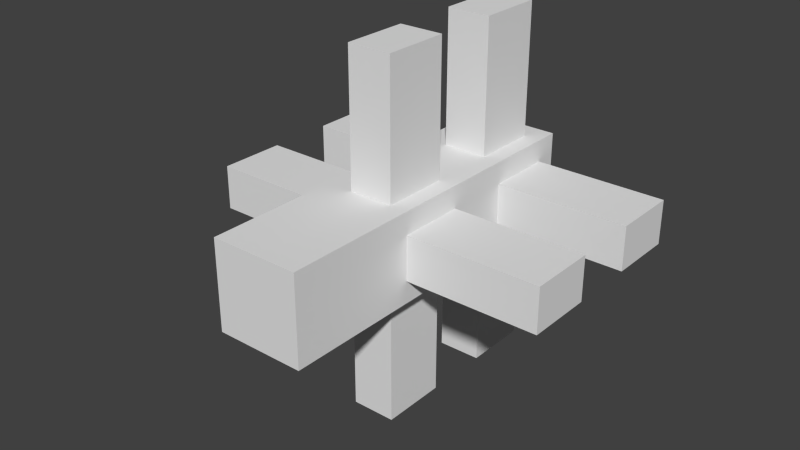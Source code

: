 # Source: fence.blend  (saved by Blender 2.74.0; exported with 4.5.12 LTS)
import bpy
from mathutils import Matrix  # noqa: F401  (used for matrix-valued properties, if any)

bpy.ops.wm.read_factory_settings(use_empty=True)
scene = bpy.context.scene
scene.name = 'Scene'

# ---- collections
col_collection_1 = bpy.data.collections.new('Collection 1'); scene.collection.children.link(col_collection_1)

# ---- materials (node trees are filled in below, after node groups)
mat_wood = bpy.data.materials.new('wood')
mat_wood.alpha_threshold = 0.0
mat_wood.use_transparent_shadow = False
mat_wood.roughness = 0.5
mat_wood.line_color = (0.0, 0.0, 0.0, 1.0)

# ---- material node trees

# ---- world
world_world = bpy.data.worlds.new('World'); scene.world = world_world
world_world.color = (0.05088, 0.05088, 0.05088)
world_world.use_sun_shadow = False
world_world.sun_shadow_jitter_overblur = 0.0
world_world.cycles.sampling_method = 'MANUAL'
world_world.cycles.sample_map_resolution = 256

# ---- meshes
me_cube_011 = bpy.data.meshes.new('Cube.011')
me_cube_011.from_pydata([(-0.5, 0.0625, 0.0625), (-0.5, -0.125, 0.0625), (-0.125, -0.125, 0.0625), (-0.125, 0.0625, 0.0625), (-0.5, 0.0625, -0.0625), (-0.5, -0.125, -0.0625), (-0.125, -0.125, -0.0625), (-0.125, 0.0625, -0.0625)], [], [(0, 1, 2, 3), (4, 7, 6, 5), (0, 4, 5, 1), (1, 5, 6, 2), (4, 0, 3, 7)])
_uv = me_cube_011.uv_layers.new(name='normal')
_uv.uv.foreach_set('vector', [0.0, 1.0, 0.0, 0.6875, 0.6562, 0.6875, 0.6562, 1.0, 0.6562, 0.6875, 0.0, 0.6875, 0.0, 0.4062, 0.6562, 0.4062, 1.0, 0.8125, 1.0, 1.0, 0.6562, 1.0, 0.6562, 0.8125, 0.6562, 0.1875, 0.6562, 0.4062, 0.0, 0.4062, 0.0, 0.1875, 0.6562, 0.0, 0.6562, 0.1875, 0.0, 0.1875, 0.0, 0.0])
me_cube_011.materials.append(mat_wood)
me_cube_011.use_remesh_preserve_volume = False
me_cube_011.use_remesh_preserve_attributes = False
me_cube_011.use_mirror_vertex_groups = False
me_cube_011.update()
me_cube_010 = bpy.data.meshes.new('Cube.010')
me_cube_010.from_pydata([(-0.5, 0.4375, 0.0625), (-0.5, 0.25, 0.0625), (-0.125, 0.25, 0.0625), (-0.125, 0.4375, 0.0625), (-0.5, 0.4375, -0.0625), (-0.5, 0.25, -0.0625), (-0.125, 0.25, -0.0625), (-0.125, 0.4375, -0.0625)], [], [(0, 1, 2, 3), (4, 7, 6, 5), (0, 4, 5, 1), (1, 5, 6, 2), (4, 0, 3, 7)])
_uv = me_cube_010.uv_layers.new(name='normal')
_uv.uv.foreach_set('vector', [0.0, 1.0, 0.0, 0.6875, 0.6562, 0.6875, 0.6562, 1.0, 0.6562, 0.6875, 0.0, 0.6875, 0.0, 0.4062, 0.6562, 0.4062, 1.0, 0.8125, 1.0, 1.0, 0.6562, 1.0, 0.6562, 0.8125, 0.6562, 0.1875, 0.6562, 0.4062, 0.0, 0.4062, 0.0, 0.1875, 0.6562, 0.0, 0.6562, 0.1875, 0.0, 0.1875, 0.0, 0.0])
me_cube_010.materials.append(mat_wood)
me_cube_010.use_remesh_preserve_volume = False
me_cube_010.use_remesh_preserve_attributes = False
me_cube_010.use_mirror_vertex_groups = False
me_cube_010.update()
me_cube_009 = bpy.data.meshes.new('Cube.009')
me_cube_009.from_pydata([(0.075, 0.0625, 0.5), (0.075, -0.125, 0.5), (0.075, -0.125, 0.125), (0.075, 0.0625, 0.125), (-0.05, 0.0625, 0.5), (-0.05, -0.125, 0.5), (-0.05, -0.125, 0.125), (-0.05, 0.0625, 0.125)], [], [(0, 1, 2, 3), (4, 7, 6, 5), (0, 4, 5, 1), (1, 5, 6, 2), (4, 0, 3, 7)])
_uv = me_cube_009.uv_layers.new(name='normal')
_uv.uv.foreach_set('vector', [0.0, 1.0, 0.0, 0.6875, 0.6562, 0.6875, 0.6562, 1.0, 0.6562, 0.6875, 0.0, 0.6875, 0.0, 0.4062, 0.6562, 0.4062, 1.0, 0.8125, 1.0, 1.0, 0.6562, 1.0, 0.6562, 0.8125, 0.6562, 0.1875, 0.6562, 0.4062, 0.0, 0.4062, 0.0, 0.1875, 0.6562, 0.0, 0.6562, 0.1875, 0.0, 0.1875, 0.0, 0.0])
me_cube_009.materials.append(mat_wood)
me_cube_009.use_remesh_preserve_volume = False
me_cube_009.use_remesh_preserve_attributes = False
me_cube_009.use_mirror_vertex_groups = False
me_cube_009.update()
me_cube_008 = bpy.data.meshes.new('Cube.008')
me_cube_008.from_pydata([(0.075, 0.4375, 0.5), (0.075, 0.25, 0.5), (0.075, 0.25, 0.125), (0.075, 0.4375, 0.125), (-0.05, 0.4375, 0.5), (-0.05, 0.25, 0.5), (-0.05, 0.25, 0.125), (-0.05, 0.4375, 0.125)], [], [(0, 1, 2, 3), (4, 7, 6, 5), (0, 4, 5, 1), (1, 5, 6, 2), (4, 0, 3, 7)])
_uv = me_cube_008.uv_layers.new(name='normal')
_uv.uv.foreach_set('vector', [0.0, 1.0, 0.0, 0.6875, 0.6562, 0.6875, 0.6562, 1.0, 0.6562, 0.6875, 0.0, 0.6875, 0.0, 0.4062, 0.6562, 0.4062, 1.0, 0.8125, 1.0, 1.0, 0.6562, 1.0, 0.6562, 0.8125, 0.6562, 0.1875, 0.6562, 0.4062, 0.0, 0.4062, 0.0, 0.1875, 0.6562, 0.0, 0.6562, 0.1875, 0.0, 0.1875, 0.0, 0.0])
me_cube_008.materials.append(mat_wood)
me_cube_008.use_remesh_preserve_volume = False
me_cube_008.use_remesh_preserve_attributes = False
me_cube_008.use_mirror_vertex_groups = False
me_cube_008.update()
me_cube_007 = bpy.data.meshes.new('Cube.007')
me_cube_007.from_pydata([(-0.05, 0.0625, -0.5), (-0.05, -0.125, -0.5), (-0.05, -0.125, -0.125), (-0.05, 0.0625, -0.125), (0.075, 0.0625, -0.5), (0.075, -0.125, -0.5), (0.075, -0.125, -0.125), (0.075, 0.0625, -0.125)], [], [(0, 1, 2, 3), (4, 7, 6, 5), (0, 4, 5, 1), (1, 5, 6, 2), (4, 0, 3, 7)])
_uv = me_cube_007.uv_layers.new(name='normal')
_uv.uv.foreach_set('vector', [0.0, 1.0, 0.0, 0.6875, 0.6562, 0.6875, 0.6562, 1.0, 0.6562, 0.6875, 0.0, 0.6875, 0.0, 0.4062, 0.6562, 0.4062, 1.0, 0.8125, 1.0, 1.0, 0.6562, 1.0, 0.6562, 0.8125, 0.6562, 0.1875, 0.6562, 0.4062, 0.0, 0.4062, 0.0, 0.1875, 0.6562, 0.0, 0.6562, 0.1875, 0.0, 0.1875, 0.0, 0.0])
me_cube_007.materials.append(mat_wood)
me_cube_007.use_remesh_preserve_volume = False
me_cube_007.use_remesh_preserve_attributes = False
me_cube_007.use_mirror_vertex_groups = False
me_cube_007.update()
me_cube_006 = bpy.data.meshes.new('Cube.006')
me_cube_006.from_pydata([(-0.05, 0.4375, -0.5), (-0.05, 0.25, -0.5), (-0.05, 0.25, -0.125), (-0.05, 0.4375, -0.125), (0.075, 0.4375, -0.5), (0.075, 0.25, -0.5), (0.075, 0.25, -0.125), (0.075, 0.4375, -0.125)], [], [(0, 1, 2, 3), (4, 7, 6, 5), (0, 4, 5, 1), (1, 5, 6, 2), (4, 0, 3, 7)])
_uv = me_cube_006.uv_layers.new(name='normal')
_uv.uv.foreach_set('vector', [0.0, 1.0, 0.0, 0.6875, 0.6562, 0.6875, 0.6562, 1.0, 0.6562, 0.6875, 0.0, 0.6875, 0.0, 0.4062, 0.6562, 0.4062, 1.0, 0.8125, 1.0, 1.0, 0.6562, 1.0, 0.6562, 0.8125, 0.6562, 0.1875, 0.6562, 0.4062, 0.0, 0.4062, 0.0, 0.1875, 0.6562, 0.0, 0.6562, 0.1875, 0.0, 0.1875, 0.0, 0.0])
me_cube_006.materials.append(mat_wood)
me_cube_006.use_remesh_preserve_volume = False
me_cube_006.use_remesh_preserve_attributes = False
me_cube_006.use_mirror_vertex_groups = False
me_cube_006.update()
me_cube_005 = bpy.data.meshes.new('Cube.005')
me_cube_005.from_pydata([(0.5, 0.0625, -0.0625), (0.5, -0.125, -0.0625), (0.125, -0.125, -0.0625), (0.125, 0.0625, -0.0625), (0.5, 0.0625, 0.0625), (0.5, -0.125, 0.0625), (0.125, -0.125, 0.0625), (0.125, 0.0625, 0.0625)], [], [(0, 1, 2, 3), (4, 7, 6, 5), (0, 4, 5, 1), (1, 5, 6, 2), (4, 0, 3, 7)])
_uv = me_cube_005.uv_layers.new(name='normal')
_uv.uv.foreach_set('vector', [0.0, 1.0, 0.0, 0.6875, 0.6562, 0.6875, 0.6562, 1.0, 0.6562, 0.6875, 0.0, 0.6875, 0.0, 0.4062, 0.6562, 0.4062, 1.0, 0.8125, 1.0, 1.0, 0.6562, 1.0, 0.6562, 0.8125, 0.6562, 0.1875, 0.6562, 0.4062, 0.0, 0.4062, 0.0, 0.1875, 0.6562, 0.0, 0.6562, 0.1875, 0.0, 0.1875, 0.0, 0.0])
me_cube_005.materials.append(mat_wood)
me_cube_005.use_remesh_preserve_volume = False
me_cube_005.use_remesh_preserve_attributes = False
me_cube_005.use_mirror_vertex_groups = False
me_cube_005.update()
me_cube_001 = bpy.data.meshes.new('Cube.001')
me_cube_001.from_pydata([(0.5, 0.4375, -0.0625), (0.5, 0.25, -0.0625), (0.125, 0.25, -0.0625), (0.125, 0.4375, -0.0625), (0.5, 0.4375, 0.0625), (0.5, 0.25, 0.0625), (0.125, 0.25, 0.0625), (0.125, 0.4375, 0.0625)], [], [(0, 1, 2, 3), (4, 7, 6, 5), (0, 4, 5, 1), (1, 5, 6, 2), (4, 0, 3, 7)])
_uv = me_cube_001.uv_layers.new(name='normal')
_uv.uv.foreach_set('vector', [0.0, 1.0, 0.0, 0.6875, 0.6562, 0.6875, 0.6562, 1.0, 0.6562, 0.6875, 0.0, 0.6875, 0.0, 0.4062, 0.6562, 0.4062, 1.0, 0.8125, 1.0, 1.0, 0.6562, 1.0, 0.6562, 0.8125, 0.6562, 0.1875, 0.6562, 0.4062, 0.0, 0.4062, 0.0, 0.1875, 0.6562, 0.0, 0.6562, 0.1875, 0.0, 0.1875, 0.0, 0.0])
me_cube_001.materials.append(mat_wood)
me_cube_001.use_remesh_preserve_volume = False
me_cube_001.use_remesh_preserve_attributes = False
me_cube_001.use_mirror_vertex_groups = False
me_cube_001.update()
me_cube = bpy.data.meshes.new('Cube')
me_cube.from_pydata([(0.125, 0.5, -0.125), (0.125, -0.5, -0.125), (-0.125, -0.5, -0.125), (-0.125, 0.5, -0.125), (0.125, 0.5, 0.125), (0.125, -0.5, 0.125), (-0.125, -0.5, 0.125), (-0.125, 0.5, 0.125)], [], [(0, 1, 2, 3), (4, 7, 6, 5), (0, 4, 5, 1), (1, 5, 6, 2), (2, 6, 7, 3), (4, 0, 3, 7)])
_uv = me_cube.uv_layers.new(name='normal')
_uv.uv.foreach_set('vector', [0.4, 0.8, 0.4, 1.907e-07, 0.6, 0.0, 0.6, 0.8, 0.2, 0.8, 0.0, 0.8, 4.888e-07, 2.623e-07, 0.2, 0.0, 0.4, 0.8, 0.2, 0.8, 0.2, 0.0, 0.4, 3.338e-07, 1.0, 0.2, 0.8, 0.2, 0.8, 0.0, 1.0, 1.788e-07, 0.8, 0.8, 0.6, 0.8, 0.6, 3.099e-07, 0.8, 0.0, 0.0, 0.8, 0.2, 0.8, 0.2, 1.0, 0.0, 1.0])
me_cube.materials.append(mat_wood)
me_cube.use_remesh_preserve_volume = False
me_cube.use_remesh_preserve_attributes = False
me_cube.use_mirror_vertex_groups = False
me_cube.update()

# ---- objects
ob_w2 = bpy.data.objects.new('W2', me_cube_011)
ob_w1 = bpy.data.objects.new('W1', me_cube_010)
ob_s2 = bpy.data.objects.new('S2', me_cube_009)
ob_s1 = bpy.data.objects.new('S1', me_cube_008)
ob_n2 = bpy.data.objects.new('N2', me_cube_007)
ob_n1 = bpy.data.objects.new('N1', me_cube_006)
ob_e2 = bpy.data.objects.new('E2', me_cube_005)
ob_e1 = bpy.data.objects.new('E1', me_cube_001)
ob_post = bpy.data.objects.new('POST', me_cube)

# ---- transforms, parenting, visibility, modifiers, constraints
ob_w2.location = (0.0, 0.0, 0.0)
ob_w2.lock_rotations_4d = False
ob_w2.empty_display_type = 'ARROWS'
ob_w2.lineart.crease_threshold = 0.0
ob_w1.location = (0.0, 0.0, 0.0)
ob_w1.lock_rotations_4d = False
ob_w1.empty_display_type = 'ARROWS'
ob_w1.lineart.crease_threshold = 0.0
ob_s2.location = (0.0, 0.0, 0.0)
ob_s2.lock_rotations_4d = False
ob_s2.empty_display_type = 'ARROWS'
ob_s2.lineart.crease_threshold = 0.0
ob_s1.location = (0.0, 0.0, 0.0)
ob_s1.lock_rotations_4d = False
ob_s1.empty_display_type = 'ARROWS'
ob_s1.lineart.crease_threshold = 0.0
ob_n2.location = (0.0, 0.0, 0.0)
ob_n2.lock_rotations_4d = False
ob_n2.empty_display_type = 'ARROWS'
ob_n2.lineart.crease_threshold = 0.0
ob_n1.location = (0.0, 0.0, 0.0)
ob_n1.lock_rotations_4d = False
ob_n1.empty_display_type = 'ARROWS'
ob_n1.lineart.crease_threshold = 0.0
ob_e2.location = (0.0, 0.0, 0.0)
ob_e2.lock_rotations_4d = False
ob_e2.empty_display_type = 'ARROWS'
ob_e2.lineart.crease_threshold = 0.0
ob_e1.location = (0.0, 0.0, 0.0)
ob_e1.lock_rotations_4d = False
ob_e1.empty_display_type = 'ARROWS'
ob_e1.lineart.crease_threshold = 0.0
ob_post.location = (0.0, 0.0, 0.0)
ob_post.lock_rotations_4d = False
ob_post.empty_display_type = 'ARROWS'
ob_post.lineart.crease_threshold = 0.0

# ---- collection membership
col_collection_1.objects.link(ob_w2)
col_collection_1.objects.link(ob_w1)
col_collection_1.objects.link(ob_s2)
col_collection_1.objects.link(ob_s1)
col_collection_1.objects.link(ob_n2)
col_collection_1.objects.link(ob_n1)
col_collection_1.objects.link(ob_e2)
col_collection_1.objects.link(ob_e1)
col_collection_1.objects.link(ob_post)

# ---- scene / render settings (as saved in the file)
scene.frame_start = 1; scene.frame_end = 250; scene.frame_set(1)
scene.render.engine = 'BLENDER_EEVEE_NEXT'
scene.render.resolution_percentage = 50
scene.render.dither_intensity = 0.0
scene.cycles.use_denoising = False
scene.cycles.samples = 10
scene.cycles.sampling_pattern = 'TABULATED_SOBOL'
scene.cycles.light_sampling_threshold = 0.0
scene.cycles.use_adaptive_sampling = False
scene.cycles.use_light_tree = False
scene.cycles.blur_glossy = 0.0
scene.cycles.pixel_filter_type = 'GAUSSIAN'
scene.cycles.sample_clamp_indirect = 0.0
scene.view_settings.view_transform = 'Standard'
bpy.context.view_layer.update()

# ---- added for rendering (the .blend has no active camera and no usable light): camera, sun
cam_auto = bpy.data.cameras.new('AutoCamera')
cam_auto.lens = 50.0
cam_auto.sensor_width = 36.0
cam_auto.clip_end = 1000.0
ob_auto_camera = bpy.data.objects.new('AutoCamera', cam_auto)
scene.collection.objects.link(ob_auto_camera)
ob_auto_camera.location = (1.60254, -1.92305, 1.28203)
ob_auto_camera.rotation_euler = (1.09748, -7.21219e-08, 0.694738)
scene.camera = ob_auto_camera
light_auto_sun = bpy.data.lights.new('AutoSun', 'SUN')
light_auto_sun.energy = 3.0
light_auto_sun.angle = 0.0523599
ob_auto_sun = bpy.data.objects.new('AutoSun', light_auto_sun)
scene.collection.objects.link(ob_auto_sun)
ob_auto_sun.rotation_euler = (0.872665, 0.174533, 0.523599)
bpy.context.view_layer.update()
